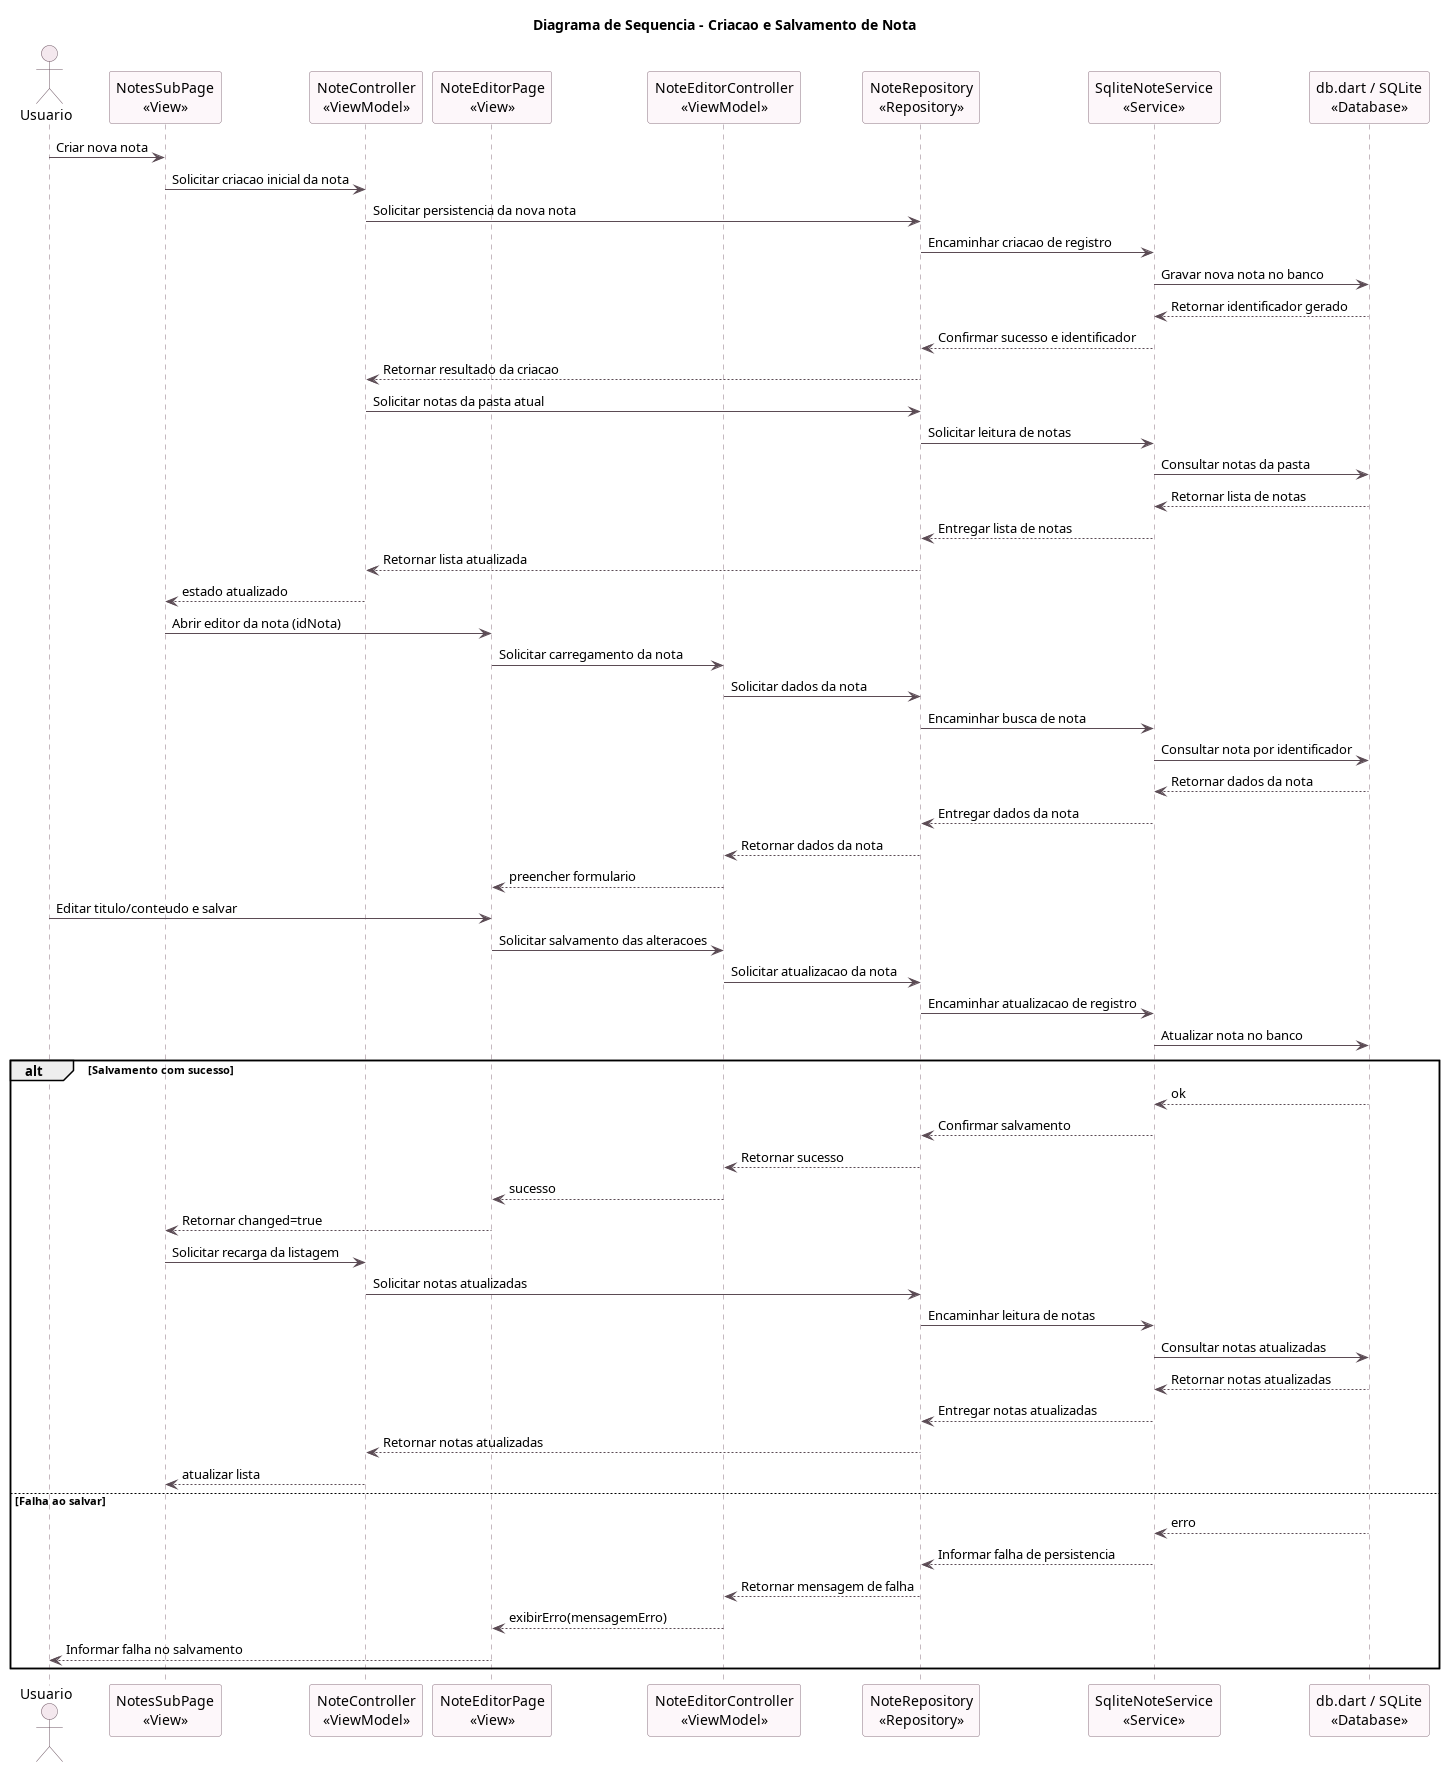

The diagram above was rendered by PlantUML. Its source (embedded in the PNG):
@startuml Diagrama de Sequencia - Persistencia de Nota

title Diagrama de Sequencia - Criacao e Salvamento de Nota

skinparam backgroundColor white
skinparam sequence {
    ArrowColor #5B4B54
    LifeLineBorderColor #8B7380
    LifeLineBackgroundColor #F8F2F5
    ParticipantBorderColor #8B7380
    ParticipantBackgroundColor #FDF7FA
    ActorBorderColor #6C5562
    ActorBackgroundColor #F4E8EE
}

actor "Usuario" as Usuario

participant "NotesSubPage\n<<View>>" as NotesView
participant "NoteController\n<<ViewModel>>" as NoteVM
participant "NoteEditorPage\n<<View>>" as EditorView
participant "NoteEditorController\n<<ViewModel>>" as EditorVM
participant "NoteRepository\n<<Repository>>" as NoteRepository
participant "SqliteNoteService\n<<Service>>" as NoteService
participant "db.dart / SQLite\n<<Database>>" as SQLiteDB

Usuario -> NotesView: Criar nova nota
NotesView -> NoteVM: Solicitar criacao inicial da nota
NoteVM -> NoteRepository: Solicitar persistencia da nova nota
NoteRepository -> NoteService: Encaminhar criacao de registro
NoteService -> SQLiteDB: Gravar nova nota no banco
SQLiteDB --> NoteService: Retornar identificador gerado
NoteService --> NoteRepository: Confirmar sucesso e identificador
NoteRepository --> NoteVM: Retornar resultado da criacao
NoteVM -> NoteRepository: Solicitar notas da pasta atual
NoteRepository -> NoteService: Solicitar leitura de notas
NoteService -> SQLiteDB: Consultar notas da pasta
SQLiteDB --> NoteService: Retornar lista de notas
NoteService --> NoteRepository: Entregar lista de notas
NoteRepository --> NoteVM: Retornar lista atualizada
NoteVM --> NotesView: estado atualizado
NotesView -> EditorView: Abrir editor da nota (idNota)

EditorView -> EditorVM: Solicitar carregamento da nota
EditorVM -> NoteRepository: Solicitar dados da nota
NoteRepository -> NoteService: Encaminhar busca de nota
NoteService -> SQLiteDB: Consultar nota por identificador
SQLiteDB --> NoteService: Retornar dados da nota
NoteService --> NoteRepository: Entregar dados da nota
NoteRepository --> EditorVM: Retornar dados da nota
EditorVM --> EditorView: preencher formulario

Usuario -> EditorView: Editar titulo/conteudo e salvar
EditorView -> EditorVM: Solicitar salvamento das alteracoes
EditorVM -> NoteRepository: Solicitar atualizacao da nota
NoteRepository -> NoteService: Encaminhar atualizacao de registro
NoteService -> SQLiteDB: Atualizar nota no banco

alt Salvamento com sucesso
    SQLiteDB --> NoteService: ok
    NoteService --> NoteRepository: Confirmar salvamento
    NoteRepository --> EditorVM: Retornar sucesso
    EditorVM --> EditorView: sucesso
    EditorView --> NotesView: Retornar changed=true
    NotesView -> NoteVM: Solicitar recarga da listagem
    NoteVM -> NoteRepository: Solicitar notas atualizadas
    NoteRepository -> NoteService: Encaminhar leitura de notas
    NoteService -> SQLiteDB: Consultar notas atualizadas
    SQLiteDB --> NoteService: Retornar notas atualizadas
    NoteService --> NoteRepository: Entregar notas atualizadas
    NoteRepository --> NoteVM: Retornar notas atualizadas
    NoteVM --> NotesView: atualizar lista
else Falha ao salvar
    SQLiteDB --> NoteService: erro
    NoteService --> NoteRepository: Informar falha de persistencia
    NoteRepository --> EditorVM: Retornar mensagem de falha
    EditorVM --> EditorView: exibirErro(mensagemErro)
    EditorView --> Usuario: Informar falha no salvamento
end

@enduml